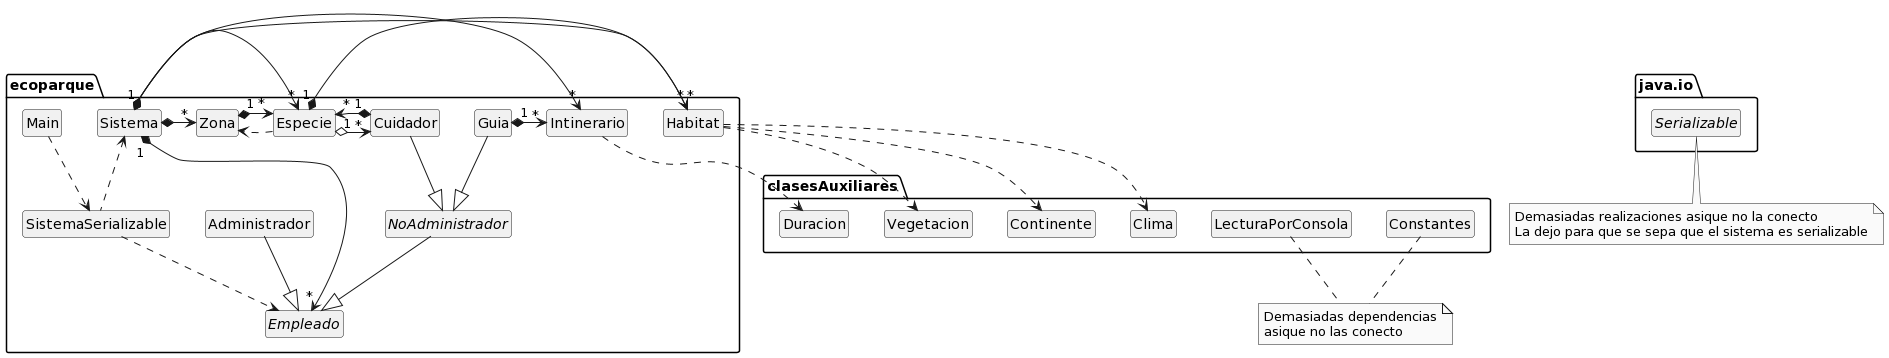

The diagram above was rendered by PlantUML. Its source (embedded in the PNG):
@startuml
hide circles
skinparam classAttributeIconSize 0
skinparam monochrome true
hide members

interface java.io.Serializable
package ecoparque {
    abstract class Empleado
    class Administrador
    class Sistema
    class Zona
    class Especie
    class Habitat
    class Guia
    class Cuidador
    abstract class NoAdministrador
    class Intinerario
    class SistemaSerializable
    class Main
}

package clasesAuxiliares {
    class Constantes
    class LecturaPorConsola
    class Clima
    class Continente
    class Duracion
    class Vegetacion
}

note "Demasiadas dependencias\nasique no las conecto" as N1
note "Demasiadas realizaciones asique no la conecto\nLa dejo para que se sepa que el sistema es serializable" as N2 

Main ..> SistemaSerializable

SistemaSerializable ..> Empleado

Sistema <.. SistemaSerializable
Sistema "1" *-> "*" Empleado
Sistema "1" *-> "*" Especie
'A PARTIR DE ACA NO PONGO LOS 1 PARA QUE NO SE SUPERPONGAN Y SE VEA BIEN
Sistema *-> "*" Habitat
Sistema *-> "*" Zona
Sistema *-> "*" Intinerario

Especie "1" o-> "*" Cuidador
Especie "1" *-> "*" Habitat
Especie ..> Zona
Especie "*" <-* "1" Cuidador

Habitat ..> Clima
Habitat ..> Continente
Habitat ..> Vegetacion

Zona "1" *-> "*" Especie

Intinerario ..> Duracion

NoAdministrador --|> Empleado

Administrador --|> Empleado

Cuidador --|> NoAdministrador

Guia --|> NoAdministrador
Guia "1" *-> "*" Intinerario

Constantes .. N1
LecturaPorConsola .. N1
java.io.Serializable .. N2
@enduml